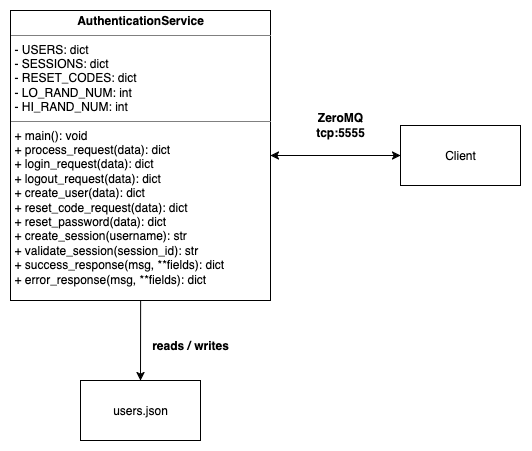

The diagram above was exported from draw.io. Its source (the exported page's mxGraphModel, read from the mxfile embedded in the PNG):
<mxGraphModel dx="762" dy="945" grid="1" gridSize="10" guides="1" tooltips="1" connect="1" arrows="1" fold="1" page="1" pageScale="1" pageWidth="850" pageHeight="1100" background="none" math="0" shadow="0">
  <root>
    <mxCell id="0" />
    <mxCell id="1" parent="0" />
    <mxCell id="5d2195bd80daf111-18" value="&lt;p style=&quot;margin:0px;margin-top:4px;text-align:center;&quot;&gt;&lt;b&gt;AuthenticationService&lt;/b&gt;&lt;/p&gt;&lt;hr size=&quot;1&quot;&gt;&lt;p style=&quot;margin:0px;margin-left:4px;&quot;&gt;&lt;span&gt;&lt;span&gt;- USERS: dict&lt;/span&gt;&lt;/span&gt;&lt;/p&gt;&lt;p style=&quot;margin:0px;margin-left:4px;&quot;&gt;&lt;span&gt;- SESSIONS: dict&lt;/span&gt;&lt;/p&gt;&lt;p style=&quot;margin:0px;margin-left:4px;&quot;&gt;&lt;span&gt;- RESET_CODES: dict&lt;/span&gt;&lt;/p&gt;&lt;p style=&quot;margin:0px;margin-left:4px;&quot;&gt;&lt;span&gt;- LO_RAND_NUM: int&lt;/span&gt;&lt;/p&gt;&lt;p style=&quot;margin:0px;margin-left:4px;&quot;&gt;&lt;span&gt;- HI_RAND_NUM: int&lt;/span&gt;&lt;/p&gt;&lt;hr size=&quot;1&quot;&gt;&lt;p style=&quot;margin:0px;margin-left:4px;&quot;&gt;&lt;span&gt;&lt;span&gt;+ main(): void&amp;nbsp;&lt;/span&gt;&lt;/span&gt;&lt;span&gt;&lt;br&gt;&lt;/span&gt;&lt;/p&gt;&lt;p style=&quot;margin:0px;margin-left:4px;&quot;&gt;&lt;span&gt;+ process_request(data): dict&amp;nbsp;&lt;/span&gt;&lt;span&gt;&lt;br&gt;&lt;/span&gt;&lt;/p&gt;&lt;p style=&quot;margin:0px;margin-left:4px;&quot;&gt;&lt;span&gt;+ login_request(data): dict&amp;nbsp;&lt;/span&gt;&lt;span&gt;&lt;br&gt;&lt;/span&gt;&lt;/p&gt;&lt;p style=&quot;margin:0px;margin-left:4px;&quot;&gt;&lt;span&gt;+ logout_request(data): dict&amp;nbsp;&lt;/span&gt;&lt;span&gt;&lt;br&gt;&lt;/span&gt;&lt;/p&gt;&lt;p style=&quot;margin:0px;margin-left:4px;&quot;&gt;&lt;span&gt;+ create_user(data): dict&amp;nbsp;&lt;/span&gt;&lt;span&gt;&lt;br&gt;&lt;/span&gt;&lt;/p&gt;&lt;p style=&quot;margin:0px;margin-left:4px;&quot;&gt;&lt;span&gt;+ reset_code_request(data): dict&amp;nbsp;&lt;/span&gt;&lt;span&gt;&lt;br&gt;&lt;/span&gt;&lt;/p&gt;&lt;p style=&quot;margin:0px;margin-left:4px;&quot;&gt;&lt;span&gt;+ reset_password(data): dict&lt;br&gt;&lt;/span&gt;&lt;span&gt;+ create_session(username): str&lt;br&gt;&lt;/span&gt;&lt;span&gt;+ validate_session(session_id): str&lt;br&gt;&lt;/span&gt;&lt;span&gt;+ success_response(msg, **fields): dict&lt;br&gt;&lt;/span&gt;&lt;span&gt;+ error_response(msg, **fields): dict&lt;/span&gt;&lt;/p&gt;" style="verticalAlign=top;align=left;overflow=fill;fontSize=12;fontFamily=Helvetica;html=1;rounded=0;shadow=0;comic=0;labelBackgroundColor=none;strokeWidth=1" parent="1" vertex="1">
      <mxGeometry x="120" y="110" width="260" height="290" as="geometry" />
    </mxCell>
    <mxCell id="VcNXHUcpjBzVP6C8085j-1" value="" style="endArrow=classic;html=1;rounded=0;exitX=0.471;exitY=1.008;exitDx=0;exitDy=0;exitPerimeter=0;entryX=0.5;entryY=0;entryDx=0;entryDy=0;" edge="1" parent="1" target="VcNXHUcpjBzVP6C8085j-3">
      <mxGeometry width="50" height="50" relative="1" as="geometry">
        <mxPoint x="250.13000000000002" y="400" as="sourcePoint" />
        <mxPoint x="249.67" y="467.76" as="targetPoint" />
      </mxGeometry>
    </mxCell>
    <mxCell id="VcNXHUcpjBzVP6C8085j-3" value="users.json" style="rounded=0;whiteSpace=wrap;html=1;" vertex="1" parent="1">
      <mxGeometry x="190" y="480" width="120" height="60" as="geometry" />
    </mxCell>
    <mxCell id="VcNXHUcpjBzVP6C8085j-4" value="&lt;b&gt;reads / writes&lt;/b&gt;" style="text;html=1;align=center;verticalAlign=middle;whiteSpace=wrap;rounded=0;" vertex="1" parent="1">
      <mxGeometry x="260" y="430" width="80" height="30" as="geometry" />
    </mxCell>
    <mxCell id="VcNXHUcpjBzVP6C8085j-5" value="Client" style="rounded=0;whiteSpace=wrap;html=1;" vertex="1" parent="1">
      <mxGeometry x="510" y="225" width="120" height="60" as="geometry" />
    </mxCell>
    <mxCell id="VcNXHUcpjBzVP6C8085j-6" value="" style="endArrow=classic;startArrow=classic;html=1;rounded=0;entryX=0;entryY=0.5;entryDx=0;entryDy=0;" edge="1" parent="1" source="5d2195bd80daf111-18" target="VcNXHUcpjBzVP6C8085j-5">
      <mxGeometry width="50" height="50" relative="1" as="geometry">
        <mxPoint x="360" y="440" as="sourcePoint" />
        <mxPoint x="410" y="390" as="targetPoint" />
        <Array as="points" />
      </mxGeometry>
    </mxCell>
    <mxCell id="VcNXHUcpjBzVP6C8085j-7" value="&lt;div&gt;&lt;b&gt;ZeroMQ&lt;/b&gt;&lt;/div&gt;&lt;div&gt;&lt;b&gt;tcp:5555&lt;/b&gt;&lt;/div&gt;" style="text;html=1;align=center;verticalAlign=middle;whiteSpace=wrap;rounded=0;" vertex="1" parent="1">
      <mxGeometry x="420" y="210" width="60" height="30" as="geometry" />
    </mxCell>
  </root>
</mxGraphModel>